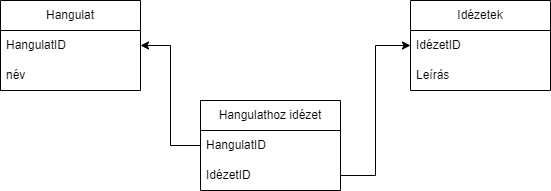

The diagram above was exported from draw.io. Its source (the exported page's mxGraphModel, read from the mxfile embedded in the PNG):
<mxGraphModel dx="2074" dy="780" grid="1" gridSize="10" guides="1" tooltips="1" connect="1" arrows="1" fold="1" page="1" pageScale="1" pageWidth="850" pageHeight="1100" math="0" shadow="0">
  <root>
    <mxCell id="0" />
    <mxCell id="1" parent="0" />
    <mxCell id="D4EbeiDBrHzPnoGheMOS-1" value="Hangulathoz idézet" style="swimlane;fontStyle=0;childLayout=stackLayout;horizontal=1;startSize=30;horizontalStack=0;resizeParent=1;resizeParentMax=0;resizeLast=0;collapsible=1;marginBottom=0;whiteSpace=wrap;html=1;" vertex="1" parent="1">
      <mxGeometry x="370" y="310" width="140" height="90" as="geometry" />
    </mxCell>
    <mxCell id="D4EbeiDBrHzPnoGheMOS-2" value="HangulatID" style="text;strokeColor=none;fillColor=none;align=left;verticalAlign=middle;spacingLeft=4;spacingRight=4;overflow=hidden;points=[[0,0.5],[1,0.5]];portConstraint=eastwest;rotatable=0;whiteSpace=wrap;html=1;" vertex="1" parent="D4EbeiDBrHzPnoGheMOS-1">
      <mxGeometry y="30" width="140" height="30" as="geometry" />
    </mxCell>
    <mxCell id="D4EbeiDBrHzPnoGheMOS-3" value="IdézetID" style="text;strokeColor=none;fillColor=none;align=left;verticalAlign=middle;spacingLeft=4;spacingRight=4;overflow=hidden;points=[[0,0.5],[1,0.5]];portConstraint=eastwest;rotatable=0;whiteSpace=wrap;html=1;" vertex="1" parent="D4EbeiDBrHzPnoGheMOS-1">
      <mxGeometry y="60" width="140" height="30" as="geometry" />
    </mxCell>
    <mxCell id="D4EbeiDBrHzPnoGheMOS-5" value="Hangulat" style="swimlane;fontStyle=0;childLayout=stackLayout;horizontal=1;startSize=30;horizontalStack=0;resizeParent=1;resizeParentMax=0;resizeLast=0;collapsible=1;marginBottom=0;whiteSpace=wrap;html=1;" vertex="1" parent="1">
      <mxGeometry x="170" y="210" width="140" height="90" as="geometry" />
    </mxCell>
    <mxCell id="D4EbeiDBrHzPnoGheMOS-6" value="HangulatID" style="text;strokeColor=none;fillColor=none;align=left;verticalAlign=middle;spacingLeft=4;spacingRight=4;overflow=hidden;points=[[0,0.5],[1,0.5]];portConstraint=eastwest;rotatable=0;whiteSpace=wrap;html=1;" vertex="1" parent="D4EbeiDBrHzPnoGheMOS-5">
      <mxGeometry y="30" width="140" height="30" as="geometry" />
    </mxCell>
    <mxCell id="D4EbeiDBrHzPnoGheMOS-7" value="név" style="text;strokeColor=none;fillColor=none;align=left;verticalAlign=middle;spacingLeft=4;spacingRight=4;overflow=hidden;points=[[0,0.5],[1,0.5]];portConstraint=eastwest;rotatable=0;whiteSpace=wrap;html=1;" vertex="1" parent="D4EbeiDBrHzPnoGheMOS-5">
      <mxGeometry y="60" width="140" height="30" as="geometry" />
    </mxCell>
    <mxCell id="D4EbeiDBrHzPnoGheMOS-9" value="Idézetek" style="swimlane;fontStyle=0;childLayout=stackLayout;horizontal=1;startSize=30;horizontalStack=0;resizeParent=1;resizeParentMax=0;resizeLast=0;collapsible=1;marginBottom=0;whiteSpace=wrap;html=1;" vertex="1" parent="1">
      <mxGeometry x="580" y="210" width="140" height="90" as="geometry" />
    </mxCell>
    <mxCell id="D4EbeiDBrHzPnoGheMOS-10" value="IdézetID" style="text;strokeColor=none;fillColor=none;align=left;verticalAlign=middle;spacingLeft=4;spacingRight=4;overflow=hidden;points=[[0,0.5],[1,0.5]];portConstraint=eastwest;rotatable=0;whiteSpace=wrap;html=1;" vertex="1" parent="D4EbeiDBrHzPnoGheMOS-9">
      <mxGeometry y="30" width="140" height="30" as="geometry" />
    </mxCell>
    <mxCell id="D4EbeiDBrHzPnoGheMOS-11" value="Leírás" style="text;strokeColor=none;fillColor=none;align=left;verticalAlign=middle;spacingLeft=4;spacingRight=4;overflow=hidden;points=[[0,0.5],[1,0.5]];portConstraint=eastwest;rotatable=0;whiteSpace=wrap;html=1;" vertex="1" parent="D4EbeiDBrHzPnoGheMOS-9">
      <mxGeometry y="60" width="140" height="30" as="geometry" />
    </mxCell>
    <mxCell id="D4EbeiDBrHzPnoGheMOS-15" style="edgeStyle=orthogonalEdgeStyle;rounded=0;orthogonalLoop=1;jettySize=auto;html=1;entryX=1;entryY=0.5;entryDx=0;entryDy=0;" edge="1" parent="1" source="D4EbeiDBrHzPnoGheMOS-2" target="D4EbeiDBrHzPnoGheMOS-6">
      <mxGeometry relative="1" as="geometry" />
    </mxCell>
    <mxCell id="D4EbeiDBrHzPnoGheMOS-16" style="edgeStyle=orthogonalEdgeStyle;rounded=0;orthogonalLoop=1;jettySize=auto;html=1;entryX=0;entryY=0.5;entryDx=0;entryDy=0;" edge="1" parent="1" source="D4EbeiDBrHzPnoGheMOS-3" target="D4EbeiDBrHzPnoGheMOS-10">
      <mxGeometry relative="1" as="geometry" />
    </mxCell>
  </root>
</mxGraphModel>